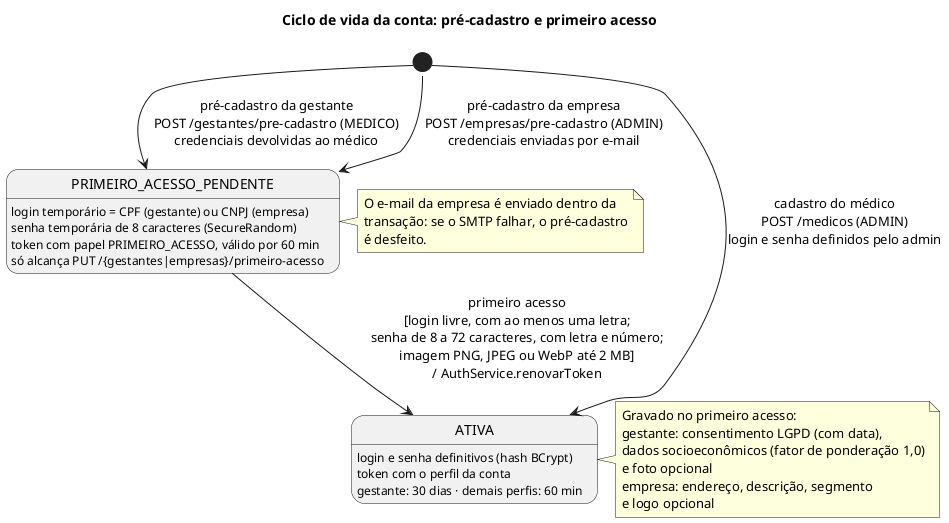

The diagram above was rendered by PlantUML. Its source (embedded in the PNG):
@startuml ciclo-de-vida-conta
!pragma layout smetana
title Ciclo de vida da conta: pré-cadastro e primeiro acesso
hide empty description

state "PRIMEIRO_ACESSO_PENDENTE" as Pendente
Pendente : login temporário = CPF (gestante) ou CNPJ (empresa)
Pendente : senha temporária de 8 caracteres (SecureRandom)
Pendente : token com papel PRIMEIRO_ACESSO, válido por 60 min
Pendente : só alcança PUT /{gestantes|empresas}/primeiro-acesso

state "ATIVA" as Ativa
Ativa : login e senha definitivos (hash BCrypt)
Ativa : token com o perfil da conta
Ativa : gestante: 30 dias · demais perfis: 60 min

[*] --> Pendente : pré-cadastro da gestante\nPOST /gestantes/pre-cadastro (MEDICO)\ncredenciais devolvidas ao médico
[*] --> Pendente : pré-cadastro da empresa\nPOST /empresas/pre-cadastro (ADMIN)\ncredenciais enviadas por e-mail
[*] --> Ativa : cadastro do médico\nPOST /medicos (ADMIN)\nlogin e senha definidos pelo admin

Pendente --> Ativa : primeiro acesso\n[login livre, com ao menos uma letra;\nsenha de 8 a 72 caracteres, com letra e número;\nimagem PNG, JPEG ou WebP até 2 MB]\n/ AuthService.renovarToken

note right of Pendente
  O e-mail da empresa é enviado dentro da
  transação: se o SMTP falhar, o pré-cadastro
  é desfeito.
end note

note right of Ativa
  Gravado no primeiro acesso:
  gestante: consentimento LGPD (com data),
  dados socioeconômicos (fator de ponderação 1,0)
  e foto opcional
  empresa: endereço, descrição, segmento
  e logo opcional
end note

@enduml